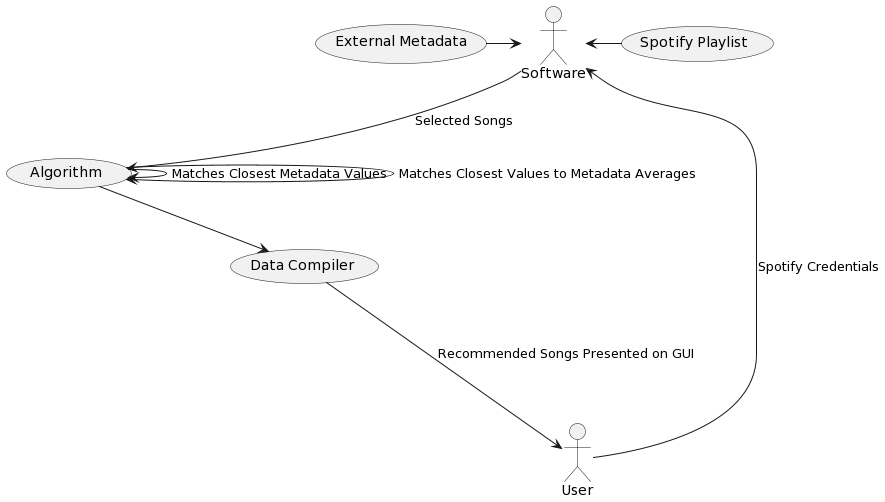

The diagram above was rendered by PlantUML. Its source (embedded in the PNG):
@startuml
:User: --> :Software: : Spotify Credentials

:Software: <- (Spotify Playlist)
(External Metadata) -> :Software:

:Software: --> (Algorithm) : Selected Songs
(Algorithm) ----> (Algorithm) : Matches Closest Metadata Values
(Algorithm) ----> (Algorithm) : Matches Closest Values to Metadata Averages

(Algorithm) --> (Data Compiler)

(Data Compiler) ---> User : Recommended Songs Presented on GUI
@enduml